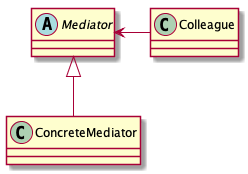

The diagram above was rendered by PlantUML. Its source (embedded in the PNG):
@startuml
abstract class Mediator
class ConcreteMediator
class Colleague

Mediator <- Colleague
Mediator <|-- ConcreteMediator
@enduml